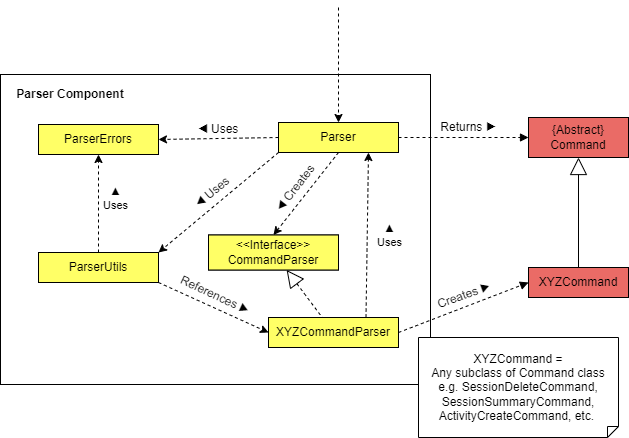

The diagram above was exported from draw.io. Its source (the exported page's mxGraphModel, read from the mxfile embedded in the PNG):
<mxGraphModel dx="1381" dy="787" grid="1" gridSize="10" guides="1" tooltips="1" connect="1" arrows="1" fold="1" page="1" pageScale="1" pageWidth="850" pageHeight="1100" math="0" shadow="0">
  <root>
    <mxCell id="MZx0RSS7NkpBbP_G3EGN-0" />
    <mxCell id="MZx0RSS7NkpBbP_G3EGN-1" parent="MZx0RSS7NkpBbP_G3EGN-0" />
    <mxCell id="R3c4qc6pEuYUf1kUFBcW-12" value="" style="rounded=0;whiteSpace=wrap;html=1;fontSize=12;labelBorderColor=none;labelBackgroundColor=none;" parent="MZx0RSS7NkpBbP_G3EGN-1" vertex="1">
      <mxGeometry x="172" y="357" width="430" height="310" as="geometry" />
    </mxCell>
    <mxCell id="7ZK2-KzMizSqlhl5gi5e-7" style="edgeStyle=none;rounded=0;orthogonalLoop=1;jettySize=auto;html=1;exitX=0;exitY=0.5;exitDx=0;exitDy=0;entryX=1;entryY=0.5;entryDx=0;entryDy=0;shadow=0;dashed=1;" parent="MZx0RSS7NkpBbP_G3EGN-1" source="7ZK2-KzMizSqlhl5gi5e-0" target="7ZK2-KzMizSqlhl5gi5e-1" edge="1">
      <mxGeometry relative="1" as="geometry" />
    </mxCell>
    <mxCell id="R3c4qc6pEuYUf1kUFBcW-3" value="" style="edgeStyle=none;rounded=0;orthogonalLoop=1;jettySize=auto;html=1;exitX=0;exitY=1;exitDx=0;exitDy=0;entryX=1;entryY=0;entryDx=0;entryDy=0;shadow=0;dashed=1;endArrow=classic;endFill=1;endSize=6;strokeWidth=1;" parent="MZx0RSS7NkpBbP_G3EGN-1" source="7ZK2-KzMizSqlhl5gi5e-0" target="7ZK2-KzMizSqlhl5gi5e-2" edge="1">
      <mxGeometry y="25" relative="1" as="geometry">
        <mxPoint as="offset" />
      </mxGeometry>
    </mxCell>
    <mxCell id="OVpI2tiMgzkRVXgyCFKb-4" style="edgeStyle=none;rounded=0;orthogonalLoop=1;jettySize=auto;html=1;exitX=0.5;exitY=1;exitDx=0;exitDy=0;entryX=0.5;entryY=0;entryDx=0;entryDy=0;dashed=1;startArrow=none;startFill=0;endArrow=classic;endFill=1;startSize=15;endSize=6;sourcePerimeterSpacing=0;strokeWidth=1;" edge="1" parent="MZx0RSS7NkpBbP_G3EGN-1" source="7ZK2-KzMizSqlhl5gi5e-0" target="OVpI2tiMgzkRVXgyCFKb-2">
      <mxGeometry relative="1" as="geometry" />
    </mxCell>
    <mxCell id="7ZK2-KzMizSqlhl5gi5e-0" value="Parser" style="rounded=0;whiteSpace=wrap;html=1;" parent="MZx0RSS7NkpBbP_G3EGN-1" vertex="1">
      <mxGeometry x="450" y="405" width="120" height="30" as="geometry" />
    </mxCell>
    <mxCell id="7ZK2-KzMizSqlhl5gi5e-1" value="ParserErrors" style="rounded=0;whiteSpace=wrap;html=1;" parent="MZx0RSS7NkpBbP_G3EGN-1" vertex="1">
      <mxGeometry x="210" y="407" width="120" height="30" as="geometry" />
    </mxCell>
    <mxCell id="7ZK2-KzMizSqlhl5gi5e-6" style="rounded=0;orthogonalLoop=1;jettySize=auto;html=1;exitX=0.5;exitY=0;exitDx=0;exitDy=0;entryX=0.5;entryY=1;entryDx=0;entryDy=0;shadow=0;dashed=1;" parent="MZx0RSS7NkpBbP_G3EGN-1" source="7ZK2-KzMizSqlhl5gi5e-2" target="7ZK2-KzMizSqlhl5gi5e-1" edge="1">
      <mxGeometry relative="1" as="geometry" />
    </mxCell>
    <mxCell id="OVpI2tiMgzkRVXgyCFKb-12" value="▲&lt;br&gt;Uses" style="edgeLabel;html=1;align=center;verticalAlign=middle;resizable=0;points=[];" vertex="1" connectable="0" parent="7ZK2-KzMizSqlhl5gi5e-6">
      <mxGeometry x="0.3739" relative="1" as="geometry">
        <mxPoint x="16" y="12" as="offset" />
      </mxGeometry>
    </mxCell>
    <mxCell id="OVpI2tiMgzkRVXgyCFKb-1" style="rounded=0;orthogonalLoop=1;jettySize=auto;html=1;entryX=0;entryY=0.5;entryDx=0;entryDy=0;dashed=1;exitX=1;exitY=1;exitDx=0;exitDy=0;" edge="1" parent="MZx0RSS7NkpBbP_G3EGN-1" source="7ZK2-KzMizSqlhl5gi5e-2" target="OVpI2tiMgzkRVXgyCFKb-0">
      <mxGeometry relative="1" as="geometry" />
    </mxCell>
    <mxCell id="7ZK2-KzMizSqlhl5gi5e-2" value="ParserUtils" style="rounded=0;whiteSpace=wrap;html=1;" parent="MZx0RSS7NkpBbP_G3EGN-1" vertex="1">
      <mxGeometry x="210" y="535" width="120" height="30" as="geometry" />
    </mxCell>
    <mxCell id="7ZK2-KzMizSqlhl5gi5e-8" value="{Abstract}&lt;br&gt;Command" style="rounded=0;whiteSpace=wrap;html=1;fillColor=#EA6B66;" parent="MZx0RSS7NkpBbP_G3EGN-1" vertex="1">
      <mxGeometry x="700" y="400" width="100" height="40" as="geometry" />
    </mxCell>
    <mxCell id="R3c4qc6pEuYUf1kUFBcW-1" style="edgeStyle=none;rounded=0;orthogonalLoop=1;jettySize=auto;html=1;exitX=0.5;exitY=0;exitDx=0;exitDy=0;entryX=0.5;entryY=1;entryDx=0;entryDy=0;shadow=0;endArrow=block;endFill=0;strokeWidth=1;endSize=15;" parent="MZx0RSS7NkpBbP_G3EGN-1" source="R3c4qc6pEuYUf1kUFBcW-0" target="7ZK2-KzMizSqlhl5gi5e-8" edge="1">
      <mxGeometry relative="1" as="geometry" />
    </mxCell>
    <mxCell id="R3c4qc6pEuYUf1kUFBcW-0" value="XYZCommand" style="rounded=0;whiteSpace=wrap;html=1;" parent="MZx0RSS7NkpBbP_G3EGN-1" vertex="1">
      <mxGeometry x="700" y="550" width="100" height="30" as="geometry" />
    </mxCell>
    <mxCell id="R3c4qc6pEuYUf1kUFBcW-2" value="" style="endArrow=classic;html=1;rounded=0;shadow=0;endSize=6;strokeWidth=1;entryX=0.5;entryY=0;entryDx=0;entryDy=0;dashed=1;" parent="MZx0RSS7NkpBbP_G3EGN-1" target="7ZK2-KzMizSqlhl5gi5e-0" edge="1">
      <mxGeometry width="50" height="50" relative="1" as="geometry">
        <mxPoint x="510" y="290" as="sourcePoint" />
        <mxPoint x="601" y="470" as="targetPoint" />
      </mxGeometry>
    </mxCell>
    <mxCell id="R3c4qc6pEuYUf1kUFBcW-7" value="" style="html=1;verticalAlign=bottom;endArrow=block;rounded=0;shadow=0;dashed=1;endSize=6;strokeWidth=1;entryX=0;entryY=0.5;entryDx=0;entryDy=0;exitX=1;exitY=0.5;exitDx=0;exitDy=0;" parent="MZx0RSS7NkpBbP_G3EGN-1" source="7ZK2-KzMizSqlhl5gi5e-0" target="7ZK2-KzMizSqlhl5gi5e-8" edge="1">
      <mxGeometry x="-0.3333" y="57" width="80" relative="1" as="geometry">
        <mxPoint x="610" y="380" as="sourcePoint" />
        <mxPoint x="690" y="380" as="targetPoint" />
        <mxPoint x="1" as="offset" />
      </mxGeometry>
    </mxCell>
    <mxCell id="R3c4qc6pEuYUf1kUFBcW-8" value="&lt;font style=&quot;font-size: 12px&quot;&gt;Returns&amp;nbsp;▶&lt;/font&gt;" style="text;html=1;strokeColor=none;fillColor=none;align=center;verticalAlign=middle;whiteSpace=wrap;rounded=0;rotation=0;" parent="MZx0RSS7NkpBbP_G3EGN-1" vertex="1">
      <mxGeometry x="610" y="395" width="60" height="30" as="geometry" />
    </mxCell>
    <mxCell id="R3c4qc6pEuYUf1kUFBcW-13" value="Parser Component" style="text;html=1;strokeColor=none;fillColor=none;align=center;verticalAlign=middle;whiteSpace=wrap;rounded=0;labelBackgroundColor=none;labelBorderColor=none;fontSize=12;fontStyle=1" parent="MZx0RSS7NkpBbP_G3EGN-1" vertex="1">
      <mxGeometry x="172" y="357" width="140" height="40" as="geometry" />
    </mxCell>
    <mxCell id="OVpI2tiMgzkRVXgyCFKb-7" style="rounded=0;orthogonalLoop=1;jettySize=auto;html=1;dashed=1;startArrow=none;startFill=0;endArrow=classic;endFill=1;startSize=15;endSize=6;sourcePerimeterSpacing=0;strokeWidth=1;exitX=0.75;exitY=0;exitDx=0;exitDy=0;entryX=0.75;entryY=1;entryDx=0;entryDy=0;" edge="1" parent="MZx0RSS7NkpBbP_G3EGN-1" source="OVpI2tiMgzkRVXgyCFKb-0" target="7ZK2-KzMizSqlhl5gi5e-0">
      <mxGeometry relative="1" as="geometry">
        <mxPoint x="460" y="470" as="targetPoint" />
      </mxGeometry>
    </mxCell>
    <mxCell id="OVpI2tiMgzkRVXgyCFKb-0" value="XYZCommandParser" style="rounded=0;whiteSpace=wrap;html=1;" vertex="1" parent="MZx0RSS7NkpBbP_G3EGN-1">
      <mxGeometry x="440" y="600" width="130" height="30" as="geometry" />
    </mxCell>
    <mxCell id="OVpI2tiMgzkRVXgyCFKb-3" style="rounded=0;orthogonalLoop=1;jettySize=auto;html=1;dashed=1;endArrow=none;endFill=0;startArrow=block;startFill=0;strokeWidth=1;endSize=6;sourcePerimeterSpacing=0;startSize=15;" edge="1" parent="MZx0RSS7NkpBbP_G3EGN-1" source="OVpI2tiMgzkRVXgyCFKb-2" target="OVpI2tiMgzkRVXgyCFKb-0">
      <mxGeometry relative="1" as="geometry" />
    </mxCell>
    <mxCell id="OVpI2tiMgzkRVXgyCFKb-2" value="&amp;lt;&amp;lt;Interface&amp;gt;&amp;gt;&lt;br&gt;CommandParser" style="rounded=0;whiteSpace=wrap;html=1;" vertex="1" parent="MZx0RSS7NkpBbP_G3EGN-1">
      <mxGeometry x="380" y="517.5" width="130" height="35" as="geometry" />
    </mxCell>
    <mxCell id="OVpI2tiMgzkRVXgyCFKb-5" style="edgeStyle=none;rounded=0;orthogonalLoop=1;jettySize=auto;html=1;exitX=0.75;exitY=1;exitDx=0;exitDy=0;dashed=1;startArrow=none;startFill=0;endArrow=classic;endFill=1;startSize=15;endSize=6;sourcePerimeterSpacing=0;strokeWidth=1;" edge="1" parent="MZx0RSS7NkpBbP_G3EGN-1" source="OVpI2tiMgzkRVXgyCFKb-2" target="OVpI2tiMgzkRVXgyCFKb-2">
      <mxGeometry relative="1" as="geometry" />
    </mxCell>
    <mxCell id="OVpI2tiMgzkRVXgyCFKb-6" style="edgeStyle=none;rounded=0;orthogonalLoop=1;jettySize=auto;html=1;exitX=0.5;exitY=0;exitDx=0;exitDy=0;dashed=1;startArrow=none;startFill=0;endArrow=classic;endFill=1;startSize=15;endSize=6;sourcePerimeterSpacing=0;strokeWidth=1;" edge="1" parent="MZx0RSS7NkpBbP_G3EGN-1" source="OVpI2tiMgzkRVXgyCFKb-0" target="OVpI2tiMgzkRVXgyCFKb-0">
      <mxGeometry relative="1" as="geometry" />
    </mxCell>
    <mxCell id="OVpI2tiMgzkRVXgyCFKb-8" value="" style="html=1;verticalAlign=bottom;endArrow=block;rounded=0;shadow=0;dashed=1;endSize=6;strokeWidth=1;entryX=0;entryY=0.5;entryDx=0;entryDy=0;exitX=1;exitY=0.5;exitDx=0;exitDy=0;" edge="1" parent="MZx0RSS7NkpBbP_G3EGN-1" source="OVpI2tiMgzkRVXgyCFKb-0" target="R3c4qc6pEuYUf1kUFBcW-0">
      <mxGeometry x="-0.3333" y="57" width="80" relative="1" as="geometry">
        <mxPoint x="600" y="614.5" as="sourcePoint" />
        <mxPoint x="744" y="614.5" as="targetPoint" />
        <mxPoint x="1" as="offset" />
      </mxGeometry>
    </mxCell>
    <mxCell id="OVpI2tiMgzkRVXgyCFKb-9" value="◀ Uses" style="text;html=1;strokeColor=none;fillColor=none;align=center;verticalAlign=middle;whiteSpace=wrap;rounded=0;rotation=0;" vertex="1" parent="MZx0RSS7NkpBbP_G3EGN-1">
      <mxGeometry x="360" y="397" width="60" height="30" as="geometry" />
    </mxCell>
    <mxCell id="OVpI2tiMgzkRVXgyCFKb-10" value="◀ Uses" style="text;html=1;strokeColor=none;fillColor=none;align=center;verticalAlign=middle;whiteSpace=wrap;rounded=0;rotation=-39.4;" vertex="1" parent="MZx0RSS7NkpBbP_G3EGN-1">
      <mxGeometry x="354" y="460" width="60" height="30" as="geometry" />
    </mxCell>
    <mxCell id="OVpI2tiMgzkRVXgyCFKb-11" value="&lt;font style=&quot;font-size: 12px&quot;&gt;References&amp;nbsp;▶&lt;/font&gt;" style="text;html=1;strokeColor=none;fillColor=none;align=center;verticalAlign=middle;whiteSpace=wrap;rounded=0;rotation=25;" vertex="1" parent="MZx0RSS7NkpBbP_G3EGN-1">
      <mxGeometry x="357" y="563" width="60" height="30" as="geometry" />
    </mxCell>
    <mxCell id="OVpI2tiMgzkRVXgyCFKb-13" value="◀ Creates" style="text;html=1;strokeColor=none;fillColor=none;align=center;verticalAlign=middle;whiteSpace=wrap;rounded=0;rotation=-52.1;" vertex="1" parent="MZx0RSS7NkpBbP_G3EGN-1">
      <mxGeometry x="437" y="456" width="60" height="30" as="geometry" />
    </mxCell>
    <mxCell id="OVpI2tiMgzkRVXgyCFKb-14" value="▲&lt;br&gt;Uses" style="edgeLabel;html=1;align=center;verticalAlign=middle;resizable=0;points=[];" vertex="1" connectable="0" parent="MZx0RSS7NkpBbP_G3EGN-1">
      <mxGeometry x="560" y="517.5" as="geometry" />
    </mxCell>
    <mxCell id="OVpI2tiMgzkRVXgyCFKb-15" value="&lt;font style=&quot;font-size: 12px&quot;&gt;Creates ▶&lt;/font&gt;" style="text;html=1;strokeColor=none;fillColor=none;align=center;verticalAlign=middle;whiteSpace=wrap;rounded=0;rotation=-19.8;" vertex="1" parent="MZx0RSS7NkpBbP_G3EGN-1">
      <mxGeometry x="606" y="563" width="60" height="30" as="geometry" />
    </mxCell>
    <mxCell id="OVpI2tiMgzkRVXgyCFKb-16" value="Parser" style="rounded=0;whiteSpace=wrap;html=1;fillColor=#FFFF66;" vertex="1" parent="MZx0RSS7NkpBbP_G3EGN-1">
      <mxGeometry x="450" y="405" width="120" height="30" as="geometry" />
    </mxCell>
    <mxCell id="OVpI2tiMgzkRVXgyCFKb-17" value="ParserErrors" style="rounded=0;whiteSpace=wrap;html=1;fillColor=#FFFF66;" vertex="1" parent="MZx0RSS7NkpBbP_G3EGN-1">
      <mxGeometry x="210" y="407" width="120" height="30" as="geometry" />
    </mxCell>
    <mxCell id="OVpI2tiMgzkRVXgyCFKb-18" value="ParserUtils" style="rounded=0;whiteSpace=wrap;html=1;fillColor=#FFFF66;" vertex="1" parent="MZx0RSS7NkpBbP_G3EGN-1">
      <mxGeometry x="210" y="535" width="120" height="30" as="geometry" />
    </mxCell>
    <mxCell id="OVpI2tiMgzkRVXgyCFKb-19" value="&amp;lt;&amp;lt;Interface&amp;gt;&amp;gt;&lt;br&gt;CommandParser" style="rounded=0;whiteSpace=wrap;html=1;fillColor=#FFFF66;" vertex="1" parent="MZx0RSS7NkpBbP_G3EGN-1">
      <mxGeometry x="380" y="517.5" width="130" height="35" as="geometry" />
    </mxCell>
    <mxCell id="OVpI2tiMgzkRVXgyCFKb-20" value="XYZCommandParser" style="rounded=0;whiteSpace=wrap;html=1;fillColor=#FFFF66;" vertex="1" parent="MZx0RSS7NkpBbP_G3EGN-1">
      <mxGeometry x="440" y="600" width="130" height="30" as="geometry" />
    </mxCell>
    <mxCell id="OVpI2tiMgzkRVXgyCFKb-21" value="XYZCommand" style="rounded=0;whiteSpace=wrap;html=1;fillColor=#EA6B66;" vertex="1" parent="MZx0RSS7NkpBbP_G3EGN-1">
      <mxGeometry x="700" y="550" width="100" height="30" as="geometry" />
    </mxCell>
    <mxCell id="DsqTl6eiUbq1vfZCqQyz-0" value="XYZCommand =&lt;br&gt;Any subclass of Command class&lt;br&gt;e.g. SessionDeleteCommand,&lt;br&gt;SessionSummaryCommand,&lt;br&gt;ActivityCreateCommand, etc.&amp;nbsp;" style="shape=note;size=11;whiteSpace=wrap;html=1;flipV=1;" vertex="1" parent="MZx0RSS7NkpBbP_G3EGN-1">
      <mxGeometry x="590" y="620" width="200" height="100" as="geometry" />
    </mxCell>
  </root>
</mxGraphModel>